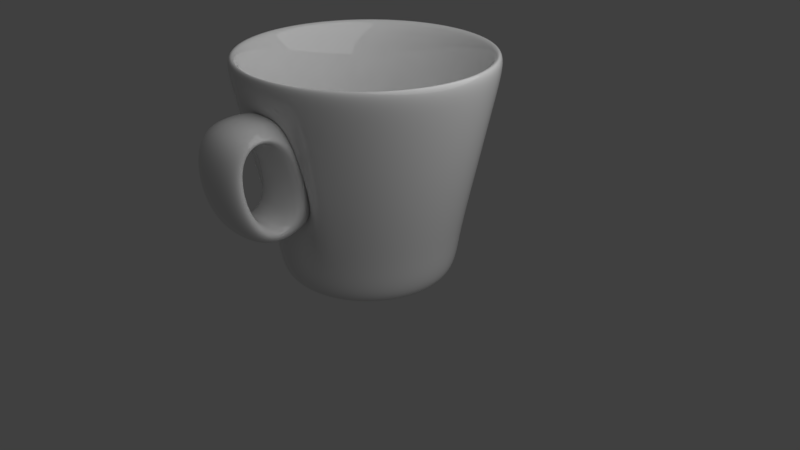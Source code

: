# Source: untitled.blend  (saved by Blender 2.79.0; exported with 4.5.12 LTS)
import bpy
from mathutils import Matrix  # noqa: F401  (used for matrix-valued properties, if any)

bpy.ops.wm.read_factory_settings(use_empty=True)
scene = bpy.context.scene
scene.name = 'Scene'

# ---- collections
col_collection_1 = bpy.data.collections.new('Collection 1'); scene.collection.children.link(col_collection_1)

# ---- materials (node trees are filled in below, after node groups)
mat_material_001 = bpy.data.materials.new('Material.001')
mat_material_001.alpha_threshold = 0.0
mat_material_001.roughness = 0.5

# ---- material node trees
mat_material_001.use_nodes = True; mat_material_001.node_tree.nodes.clear()
_N = mat_material_001.node_tree.nodes; _L = mat_material_001.node_tree.links
n0 = _N.new('ShaderNodeOutputMaterial'); n0.name = 'Material Output'; n0.location = (300, 300)
n1 = _N.new('ShaderNodeBsdfPrincipled'); n1.name = 'Principled BSDF'; n1.location = (10, 300)
n1.width = 150
n1.subsurface_method = 'BURLEY'
n1.inputs[2].default_value = 0.0
n1.inputs[3].default_value = 1.45
n1.inputs[9].default_value = (1.0, 1.0, 1.0)
_L.new(n1.outputs[0], n0.inputs[0])
n0.is_active_output = True

# ---- world
world_world = bpy.data.worlds.new('World'); scene.world = world_world
world_world.color = (0.05088, 0.05088, 0.05088)
world_world.use_sun_shadow = False
world_world.sun_shadow_jitter_overblur = 0.0
world_world.cycles.sampling_method = 'MANUAL'

# ---- cameras
cam_camera = bpy.data.cameras.new('Camera')
cam_camera.clip_end = 100.0
cam_camera.lens = 35.0
cam_camera.sensor_width = 32.0
cam_camera.sensor_height = 18.0
cam_camera.ortho_scale = 7.314
cam_camera.dof.focus_distance = 0.0

# ---- lights
light_lamp = bpy.data.lights.new('Lamp', 'POINT')
light_lamp.transmission_factor = 0.0
light_lamp.cutoff_distance = 30.0
light_lamp.energy = 1000.0
light_lamp.shadow_buffer_clip_start = 1.001
light_lamp.shadow_soft_size = 5.0
light_lamp.shadow_maximum_resolution = 0.006
light_lamp.use_absolute_resolution = True

# ---- meshes
me_circle = bpy.data.meshes.new('Circle')
me_circle.from_pydata([(5.771e-08, 0.8489, 0.0), (-0.1656, 0.8326, 0.0), (-0.3248, 0.7842, 0.0), (-0.4716, 0.7058, 0.0), (-0.6002, 0.6002, 0.0), (-0.7058, 0.4716, 0.0), (-0.7842, 0.3248, 0.0), (-0.8326, 0.1656, 0.0), (-0.8489, 5.23e-08, 0.0), (-0.8326, -0.1656, 0.0), (-0.7842, -0.3248, 0.0), (-0.7058, -0.4716, 0.0), (-0.6002, -0.6002, 0.0), (-0.4716, -0.7058, 0.0), (-0.3248, -0.7842, 0.0), (-0.1656, -0.8326, 0.0), (2.794e-07, -0.8489, 0.0), (0.1656, -0.8326, 0.0), (0.3248, -0.7842, 0.0), (0.4716, -0.7058, 0.0), (0.6002, -0.6002, 0.0), (0.7058, -0.4716, 0.0), (0.7842, -0.3248, 0.0), (0.8326, -0.1656, 0.0), (0.8489, 8.264e-07, 0.0), (0.8326, 0.1656, 0.0), (0.7842, 0.3248, 0.0), (0.7058, 0.4716, 0.0), (0.6002, 0.6002, 0.0), (0.4716, 0.7058, 0.0), (0.3248, 0.7842, 0.0), (0.1656, 0.8326, 0.0), (5.662e-08, 1.477, 2.693), (-0.2881, 1.448, 2.693), (-0.5652, 1.364, 2.693), (-0.8205, 1.228, 2.693), (-1.044, 1.044, 2.693), (-1.228, 0.8205, 2.693), (-1.364, 0.5652, 2.693), (-1.448, 0.2881, 2.693), (-1.477, -2.439e-08, 2.693), (-1.448, -0.2881, 2.693), (-1.364, -0.5652, 2.693), (-1.228, -0.8205, 2.693), (-1.044, -1.044, 2.693), (-0.8205, -1.228, 2.693), (-0.5652, -1.364, 2.693), (-0.2881, -1.448, 2.693), (5.378e-07, -1.477, 2.693), (0.2881, -1.448, 2.693), (0.5652, -1.364, 2.693), (0.8205, -1.228, 2.693), (1.044, -1.044, 2.693), (1.228, -0.8205, 2.693), (1.364, -0.5652, 2.693), (1.448, -0.2881, 2.693), (1.477, 1.29e-06, 2.693), (1.448, 0.2881, 2.693), (1.364, 0.5652, 2.693), (1.228, 0.8205, 2.693), (1.044, 1.044, 2.693), (0.8205, 1.228, 2.693), (0.5651, 1.364, 2.693), (0.2881, 1.448, 2.693), (0.9239, 0.3827, 0.3786), (0.8315, 0.5556, 0.3786), (-0.5556, -0.8315, 0.3786), (-0.3827, -0.9239, 0.3786), (0.0, 1.0, 0.3786), (-0.1951, 0.9808, 0.3786), (0.7071, 0.7071, 0.3786), (-0.1951, -0.9808, 0.3786), (-0.3827, 0.9239, 0.3786), (0.5556, 0.8315, 0.3786), (3.258e-07, -1.0, 0.3786), (-0.5556, 0.8315, 0.3786), (0.3827, 0.9239, 0.3786), (0.1951, -0.9808, 0.3786), (-0.7071, 0.7071, 0.3786), (0.1951, 0.9808, 0.3786), (0.3827, -0.9239, 0.3786), (-0.8315, 0.5556, 0.3786), (0.5556, -0.8315, 0.3786), (-0.9239, 0.3827, 0.3786), (0.7071, -0.7071, 0.3786), (-0.9808, 0.1951, 0.3786), (0.8315, -0.5556, 0.3786), (-1.0, 7.55e-08, 0.3786), (0.9239, -0.3827, 0.3786), (-0.9808, -0.1951, 0.3786), (0.9808, -0.1951, 0.3786), (-0.9239, -0.3827, 0.3786), (1.0, 9.656e-07, 0.3786), (-0.8315, -0.5556, 0.3786), (0.9808, 0.1951, 0.3786), (-0.7071, -0.7071, 0.3786), (-0.1951, 0.9808, 0.0), (0.0, 1.0, 0.0), (-0.3827, 0.9239, 0.0), (-0.5556, 0.8315, 0.0), (-0.7071, 0.7071, 0.0), (-0.8315, 0.5556, 0.0), (-0.9239, 0.3827, 0.0), (-0.9808, 0.1951, 0.0), (-1.0, 7.55e-08, 0.0), (-0.9808, -0.1951, 0.0), (-0.9239, -0.3827, 0.0), (-0.8315, -0.5556, 0.0), (-0.7071, -0.7071, 0.0), (-0.5556, -0.8315, 0.0), (-0.3827, -0.9239, 0.0), (-0.1951, -0.9808, 0.0), (3.258e-07, -1.0, 0.0), (0.1951, -0.9808, 0.0), (0.3827, -0.9239, 0.0), (0.5556, -0.8315, 0.0), (0.7071, -0.7071, 0.0), (0.8315, -0.5556, 0.0), (0.9239, -0.3827, 0.0), (0.9808, -0.1951, 0.0), (1.0, 9.656e-07, 0.0), (0.9808, 0.1951, 0.0), (0.9239, 0.3827, 0.0), (0.8315, 0.5556, 0.0), (0.7071, 0.7071, 0.0), (0.5556, 0.8315, 0.0), (0.3827, 0.9239, 0.0), (0.1951, 0.9808, 0.0), (-0.1656, 0.8326, 0.0), (5.771e-08, 0.8489, 0.0), (-0.3248, 0.7842, 0.0), (-0.4716, 0.7058, 0.0), (-0.6002, 0.6002, 0.0), (-0.7058, 0.4716, 0.0), (-0.7842, 0.3248, 0.0), (-0.8326, 0.1656, 0.0), (-0.8489, 5.23e-08, 0.0), (-0.8326, -0.1656, 0.0), (-0.7842, -0.3248, 0.0), (-0.7058, -0.4716, 0.0), (-0.6002, -0.6002, 0.0), (-0.4716, -0.7058, 0.0), (-0.3248, -0.7842, 0.0), (-0.1656, -0.8326, 0.0), (2.794e-07, -0.8489, 0.0), (0.1656, -0.8326, 0.0), (0.3248, -0.7842, 0.0), (0.4716, -0.7058, 0.0), (0.6002, -0.6002, 0.0), (0.7058, -0.4716, 0.0), (0.7842, -0.3248, 0.0), (0.8326, -0.1656, 0.0), (0.8489, 8.264e-07, 0.0), (0.8326, 0.1656, 0.0), (0.7842, 0.3248, 0.0), (0.7058, 0.4716, 0.0), (0.6002, 0.6002, 0.0), (0.4716, 0.7058, 0.0), (0.3248, 0.7842, 0.0), (0.1656, 0.8326, 0.0), (1.276, 0.5287, 2.231), (-0.7676, -1.149, 2.231), (4.531e-08, 1.382, 2.231), (1.149, 0.7676, 2.231), (-0.5287, -1.276, 2.231), (-0.2695, 1.355, 2.231), (0.9769, 0.9769, 2.231), (-0.2695, -1.355, 2.231), (-0.5287, 1.276, 2.231), (0.7676, 1.149, 2.231), (4.955e-07, -1.382, 2.231), (-0.7676, 1.149, 2.231), (0.5287, 1.276, 2.231), (0.2695, -1.355, 2.231), (-0.9769, 0.9769, 2.231), (0.2695, 1.355, 2.231), (0.5287, -1.276, 2.231), (-1.149, 0.7676, 2.231), (0.7676, -1.149, 2.231), (-1.276, 0.5287, 2.231), (0.9769, -0.9769, 2.231), (-1.355, 0.2695, 2.231), (1.149, -0.7676, 2.231), (-1.382, -4.435e-09, 2.231), (1.276, -0.5287, 2.231), (-1.355, -0.2695, 2.231), (1.355, -0.2695, 2.231), (-1.276, -0.5287, 2.231), (1.382, 1.225e-06, 2.231), (-1.149, -0.7676, 2.231), (1.355, 0.2695, 2.231), (-0.9769, -0.9769, 2.231), (0.9554, 0.6384, 1.102), (-0.4397, -1.062, 1.102), (-0.2242, 1.127, 1.102), (0.8125, 0.8125, 1.102), (-0.2242, -1.127, 1.102), (-0.4397, 1.062, 1.102), (0.6384, 0.9554, 1.102), (3.921e-07, -1.149, 1.102), (-0.6384, 0.9554, 1.102), (0.4397, 1.062, 1.102), (0.2242, -1.127, 1.102), (-0.8125, 0.8125, 1.102), (0.2242, 1.127, 1.102), (0.4397, -1.062, 1.102), (-0.9554, 0.6384, 1.102), (0.6384, -0.9554, 1.102), (-1.062, 0.4397, 1.102), (0.8125, -0.8125, 1.102), (-1.127, 0.2242, 1.102), (0.9554, -0.6384, 1.102), (-1.149, 4.428e-08, 1.102), (1.062, -0.4397, 1.102), (-1.127, -0.2242, 1.102), (1.127, -0.2242, 1.102), (-1.062, -0.4397, 1.102), (1.149, 1.067e-06, 1.102), (-0.9554, -0.6384, 1.102), (1.127, 0.2242, 1.102), (-0.8125, -0.8125, 1.102), (1.062, 0.4397, 1.102), (-0.6384, -0.9554, 1.102), (1.77e-08, 1.149, 1.102), (4.955e-07, -1.382, 2.231), (0.3115, -1.473, 2.128), (-0.3115, -1.473, 2.128), (-0.2755, -1.246, 1.0), (3.921e-07, -1.104, 0.8728), (0.2755, -1.246, 1.0), (6.703e-07, -2.277, 2.155), (0.3115, -2.086, 2.075), (-0.3115, -2.086, 2.075), (-0.2755, -1.859, 0.9481), (5.669e-07, -1.999, 0.7964), (0.2755, -1.859, 0.9481), (-0.2695, -1.355, 2.231), (-0.2242, -1.082, 0.8728), (0.2695, -1.355, 2.231), (0.2242, -1.082, 0.8728), (-0.2695, -2.251, 2.155), (-0.2242, -1.977, 0.7964), (0.2695, -2.251, 2.155), (0.2242, -1.977, 0.7964)], [], [(163, 160, 58, 59), (164, 161, 45, 46), (165, 162, 32, 33), (166, 163, 59, 60), (167, 164, 46, 47), (168, 165, 33, 34), (169, 166, 60, 61), (170, 167, 47, 48), (171, 168, 34, 35), (172, 169, 61, 62), (173, 170, 48, 49), (174, 171, 35, 36), (175, 172, 62, 63), (176, 173, 49, 50), (177, 174, 36, 37), (162, 175, 63, 32), (178, 176, 50, 51), (179, 177, 37, 38), (180, 178, 51, 52), (181, 179, 38, 39), (182, 180, 52, 53), (183, 181, 39, 40), (184, 182, 53, 54), (185, 183, 40, 41), (186, 184, 54, 55), (187, 185, 41, 42), (188, 186, 55, 56), (189, 187, 42, 43), (190, 188, 56, 57), (191, 189, 43, 44), (160, 190, 57, 58), (161, 191, 44, 45), (109, 108, 95, 66), (122, 121, 94, 64), (108, 107, 93, 95), (121, 120, 92, 94), (107, 106, 91, 93), (120, 119, 90, 92), (106, 105, 89, 91), (119, 118, 88, 90), (105, 104, 87, 89), (118, 117, 86, 88), (104, 103, 85, 87), (117, 116, 84, 86), (103, 102, 83, 85), (116, 115, 82, 84), (102, 101, 81, 83), (115, 114, 80, 82), (97, 127, 79, 68), (101, 100, 78, 81), (114, 113, 77, 80), (127, 126, 76, 79), (100, 99, 75, 78), (113, 112, 74, 77), (126, 125, 73, 76), (99, 98, 72, 75), (112, 111, 71, 74), (125, 124, 70, 73), (98, 96, 69, 72), (111, 110, 67, 71), (124, 123, 65, 70), (96, 97, 68, 69), (110, 109, 66, 67), (123, 122, 64, 65), (1, 2, 3, 4, 5, 6, 7, 8, 9, 10, 11, 12, 13, 14, 15, 16, 17, 18, 19, 20, 21, 22, 23, 24, 25, 26, 27, 28, 29, 30, 31, 0), (128, 129, 97, 96), (130, 128, 96, 98), (131, 130, 98, 99), (132, 131, 99, 100), (133, 132, 100, 101), (134, 133, 101, 102), (135, 134, 102, 103), (136, 135, 103, 104), (137, 136, 104, 105), (138, 137, 105, 106), (139, 138, 106, 107), (140, 139, 107, 108), (141, 140, 108, 109), (142, 141, 109, 110), (143, 142, 110, 111), (144, 143, 111, 112), (145, 144, 112, 113), (146, 145, 113, 114), (147, 146, 114, 115), (148, 147, 115, 116), (149, 148, 116, 117), (150, 149, 117, 118), (151, 150, 118, 119), (152, 151, 119, 120), (153, 152, 120, 121), (154, 153, 121, 122), (155, 154, 122, 123), (156, 155, 123, 124), (157, 156, 124, 125), (158, 157, 125, 126), (159, 158, 126, 127), (129, 159, 127, 97), (1, 0, 129, 128), (2, 1, 128, 130), (3, 2, 130, 131), (4, 3, 131, 132), (5, 4, 132, 133), (6, 5, 133, 134), (7, 6, 134, 135), (8, 7, 135, 136), (9, 8, 136, 137), (10, 9, 137, 138), (11, 10, 138, 139), (12, 11, 139, 140), (13, 12, 140, 141), (14, 13, 141, 142), (15, 14, 142, 143), (16, 15, 143, 144), (17, 16, 144, 145), (18, 17, 145, 146), (19, 18, 146, 147), (20, 19, 147, 148), (21, 20, 148, 149), (22, 21, 149, 150), (23, 22, 150, 151), (24, 23, 151, 152), (25, 24, 152, 153), (26, 25, 153, 154), (27, 26, 154, 155), (28, 27, 155, 156), (29, 28, 156, 157), (30, 29, 157, 158), (31, 30, 158, 159), (0, 31, 159, 129), (222, 220, 191, 161), (221, 219, 190, 160), (220, 218, 189, 191), (219, 217, 188, 190), (218, 216, 187, 189), (217, 215, 186, 188), (216, 214, 185, 187), (215, 213, 184, 186), (214, 212, 183, 185), (213, 211, 182, 184), (212, 210, 181, 183), (211, 209, 180, 182), (210, 208, 179, 181), (209, 207, 178, 180), (208, 206, 177, 179), (207, 205, 176, 178), (223, 204, 175, 162), (206, 203, 174, 177), (205, 202, 173, 176), (204, 201, 172, 175), (203, 200, 171, 174), (199, 196, 237, 228), (201, 198, 169, 172), (200, 197, 168, 171), (173, 202, 239, 238), (198, 195, 166, 169), (197, 194, 165, 168), (196, 193, 164, 167), (195, 192, 163, 166), (194, 223, 162, 165), (193, 222, 161, 164), (192, 221, 160, 163), (65, 64, 221, 192), (67, 66, 222, 193), (69, 68, 223, 194), (70, 65, 192, 195), (71, 67, 193, 196), (72, 69, 194, 197), (73, 70, 195, 198), (74, 71, 196, 199), (75, 72, 197, 200), (76, 73, 198, 201), (77, 74, 199, 202), (78, 75, 200, 203), (79, 76, 201, 204), (80, 77, 202, 205), (81, 78, 203, 206), (68, 79, 204, 223), (82, 80, 205, 207), (83, 81, 206, 208), (84, 82, 207, 209), (85, 83, 208, 210), (86, 84, 209, 211), (87, 85, 210, 212), (88, 86, 211, 213), (89, 87, 212, 214), (90, 88, 213, 215), (91, 89, 214, 216), (92, 90, 215, 217), (93, 91, 216, 218), (94, 92, 217, 219), (95, 93, 218, 220), (64, 94, 219, 221), (66, 95, 220, 222), (239, 228, 234, 243), (236, 224, 230, 240), (196, 167, 236, 237), (170, 173, 238, 224), (202, 199, 228, 239), (167, 170, 224, 236), (243, 234, 230, 242), (234, 241, 240, 230), (233, 235, 231, 232), (227, 229, 235, 233), (224, 238, 242, 230), (228, 237, 241, 234), (226, 227, 237, 236), (229, 225, 238, 239), (233, 232, 240, 241), (231, 235, 243, 242), (232, 226, 236, 240), (235, 229, 239, 243), (225, 231, 242, 238), (227, 233, 241, 237), (232, 231, 225, 226), (226, 225, 229, 227)])
me_circle.polygons.foreach_set('use_smooth', [True] * 215)
me_circle.materials.append(mat_material_001)
me_circle.use_remesh_preserve_volume = False
me_circle.use_remesh_preserve_attributes = False
me_circle.use_mirror_vertex_groups = False
me_circle.update()

# ---- objects
ob_circle = bpy.data.objects.new('Circle', me_circle)
ob_lamp = bpy.data.objects.new('Lamp', light_lamp)
ob_camera = bpy.data.objects.new('Camera', cam_camera)

# ---- transforms, parenting, visibility, modifiers, constraints
ob_circle.location = (0.0, 0.0, 0.0)
ob_circle.lineart.crease_threshold = 0.0
_m = ob_circle.modifiers.new('Solidify', 'SOLIDIFY')
_m.thickness = 0.155
_m.nonmanifold_thickness_mode = 'FIXED'
_m.nonmanifold_merge_threshold = 0.0003
_m = ob_circle.modifiers.new('Subsurf', 'SUBSURF')
_m.uv_smooth = 'PRESERVE_CORNERS'
_m.quality = 2
_m.levels = 3
_m.show_only_control_edges = False
_m = ob_circle.modifiers.new('Subsurf.001', 'SUBSURF')
_m.uv_smooth = 'PRESERVE_CORNERS'
_m.quality = 2
_m.show_only_control_edges = False
_m.use_creases = False
ob_lamp.location = (4.076, 1.005, 5.904)
ob_lamp.rotation_euler = (0.6503, 0.05522, 1.866)
ob_lamp.lock_rotations_4d = False
ob_lamp.empty_display_type = 'ARROWS'
ob_lamp.color = (0.0, 0.0, 0.0, 0.0)
ob_lamp.lineart.crease_threshold = 0.0
ob_camera.location = (7.481, -6.508, 5.344)
ob_camera.rotation_euler = (1.109, 0.0, 0.8149)
ob_camera.lock_rotations_4d = False
ob_camera.empty_display_type = 'ARROWS'
ob_camera.color = (0.0, 0.0, 0.0, 0.0)
ob_camera.display_type = 'WIRE'
ob_camera.lineart.crease_threshold = 0.0

# ---- collection membership
col_collection_1.objects.link(ob_circle)
col_collection_1.objects.link(ob_lamp)
col_collection_1.objects.link(ob_camera)

# ---- scene / render settings (as saved in the file)
scene.camera = ob_camera
scene.frame_start = 1; scene.frame_end = 250; scene.frame_set(1)
scene.render.engine = 'CYCLES'
scene.render.resolution_percentage = 50
scene.render.dither_intensity = 0.0
scene.cycles.use_denoising = False
scene.cycles.samples = 128
scene.cycles.sampling_pattern = 'TABULATED_SOBOL'
scene.cycles.use_adaptive_sampling = False
scene.cycles.use_light_tree = False
scene.cycles.blur_glossy = 0.0
scene.cycles.sample_clamp_indirect = 0.0
scene.view_settings.view_transform = 'Standard'
bpy.context.view_layer.update()

